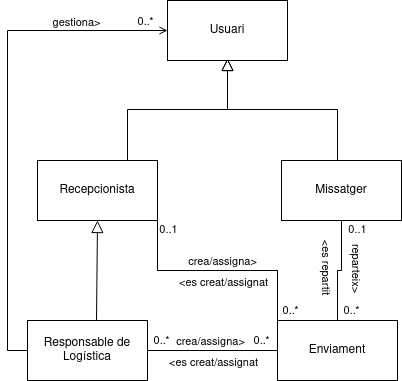

The diagram above was exported from draw.io. Its source (the exported page's mxGraphModel, read from the mxfile embedded in the PNG):
<mxGraphModel dx="1114" dy="594" grid="1" gridSize="10" guides="1" tooltips="1" connect="1" arrows="1" fold="1" page="1" pageScale="1" pageWidth="827" pageHeight="1169" math="0" shadow="0">
  <root>
    <mxCell id="WIyWlLk6GJQsqaUBKTNV-0" />
    <mxCell id="WIyWlLk6GJQsqaUBKTNV-1" parent="WIyWlLk6GJQsqaUBKTNV-0" />
    <mxCell id="zkfFHV4jXpPFQw0GAbJ--12" value="" style="endArrow=block;endSize=10;endFill=0;shadow=0;strokeWidth=1;rounded=0;edgeStyle=elbowEdgeStyle;elbow=vertical;" parent="WIyWlLk6GJQsqaUBKTNV-1" edge="1">
      <mxGeometry width="160" relative="1" as="geometry">
        <mxPoint x="320" y="300" as="sourcePoint" />
        <mxPoint x="420" y="198" as="targetPoint" />
      </mxGeometry>
    </mxCell>
    <mxCell id="zkfFHV4jXpPFQw0GAbJ--16" value="" style="endArrow=block;endSize=10;endFill=0;shadow=0;strokeWidth=1;rounded=0;edgeStyle=elbowEdgeStyle;elbow=vertical;" parent="WIyWlLk6GJQsqaUBKTNV-1" edge="1">
      <mxGeometry width="160" relative="1" as="geometry">
        <mxPoint x="530" y="300" as="sourcePoint" />
        <mxPoint x="420" y="198" as="targetPoint" />
      </mxGeometry>
    </mxCell>
    <mxCell id="RcDDlHvZqU_H9hgHqgJ2-7" value="" style="endArrow=block;html=1;rounded=0;endFill=0;endSize=10;exitX=0.575;exitY=0;exitDx=0;exitDy=0;exitPerimeter=0;entryX=0.5;entryY=1;entryDx=0;entryDy=0;" parent="WIyWlLk6GJQsqaUBKTNV-1" source="RcDDlHvZqU_H9hgHqgJ2-11" target="RcDDlHvZqU_H9hgHqgJ2-10" edge="1">
      <mxGeometry width="50" height="50" relative="1" as="geometry">
        <mxPoint x="319.5" y="440" as="sourcePoint" />
        <mxPoint x="319.5" y="360" as="targetPoint" />
      </mxGeometry>
    </mxCell>
    <mxCell id="RcDDlHvZqU_H9hgHqgJ2-9" value="Usuari" style="rounded=0;whiteSpace=wrap;html=1;" parent="WIyWlLk6GJQsqaUBKTNV-1" vertex="1">
      <mxGeometry x="360" y="140" width="120" height="60" as="geometry" />
    </mxCell>
    <mxCell id="RcDDlHvZqU_H9hgHqgJ2-10" value="&lt;div&gt;Recepcionista&lt;/div&gt;" style="rounded=0;whiteSpace=wrap;html=1;" parent="WIyWlLk6GJQsqaUBKTNV-1" vertex="1">
      <mxGeometry x="230" y="300" width="120" height="60" as="geometry" />
    </mxCell>
    <mxCell id="vY5dmRKdzInoGTaKMMmN-1" style="edgeStyle=orthogonalEdgeStyle;rounded=0;orthogonalLoop=1;jettySize=auto;html=1;exitX=0;exitY=0.5;exitDx=0;exitDy=0;entryX=0;entryY=0.5;entryDx=0;entryDy=0;endArrow=open;endFill=0;" parent="WIyWlLk6GJQsqaUBKTNV-1" source="RcDDlHvZqU_H9hgHqgJ2-11" target="RcDDlHvZqU_H9hgHqgJ2-9" edge="1">
      <mxGeometry relative="1" as="geometry" />
    </mxCell>
    <mxCell id="vY5dmRKdzInoGTaKMMmN-2" value="0..*" style="edgeLabel;html=1;align=center;verticalAlign=middle;resizable=0;points=[];" parent="vY5dmRKdzInoGTaKMMmN-1" connectable="0" vertex="1">
      <mxGeometry x="0.9093" y="-1" relative="1" as="geometry">
        <mxPoint y="-11" as="offset" />
      </mxGeometry>
    </mxCell>
    <mxCell id="vY5dmRKdzInoGTaKMMmN-3" value="gestiona&amp;gt;" style="edgeLabel;html=1;align=center;verticalAlign=middle;resizable=0;points=[];" parent="vY5dmRKdzInoGTaKMMmN-1" connectable="0" vertex="1">
      <mxGeometry x="0.5964" y="-4" relative="1" as="geometry">
        <mxPoint x="9" y="-13" as="offset" />
      </mxGeometry>
    </mxCell>
    <mxCell id="vY5dmRKdzInoGTaKMMmN-4" style="edgeStyle=orthogonalEdgeStyle;rounded=0;orthogonalLoop=1;jettySize=auto;html=1;exitX=1;exitY=0.5;exitDx=0;exitDy=0;entryX=0;entryY=0.5;entryDx=0;entryDy=0;endArrow=none;endFill=0;" parent="WIyWlLk6GJQsqaUBKTNV-1" source="RcDDlHvZqU_H9hgHqgJ2-11" target="zQs6ypwJVLCLY_eQQgEm-0" edge="1">
      <mxGeometry relative="1" as="geometry" />
    </mxCell>
    <mxCell id="vY5dmRKdzInoGTaKMMmN-16" value="crea/assigna&amp;gt;" style="edgeLabel;html=1;align=center;verticalAlign=middle;resizable=0;points=[];" parent="vY5dmRKdzInoGTaKMMmN-4" connectable="0" vertex="1">
      <mxGeometry x="-0.18" y="2" relative="1" as="geometry">
        <mxPoint x="9" y="-8" as="offset" />
      </mxGeometry>
    </mxCell>
    <mxCell id="vY5dmRKdzInoGTaKMMmN-17" value="&amp;lt;es creat/assignat" style="edgeLabel;html=1;align=center;verticalAlign=middle;resizable=0;points=[];" parent="vY5dmRKdzInoGTaKMMmN-4" connectable="0" vertex="1">
      <mxGeometry x="-0.18" y="2" relative="1" as="geometry">
        <mxPoint x="12" y="13" as="offset" />
      </mxGeometry>
    </mxCell>
    <mxCell id="vY5dmRKdzInoGTaKMMmN-18" value="crea/assigna&amp;gt;" style="edgeLabel;html=1;align=center;verticalAlign=middle;resizable=0;points=[];" parent="vY5dmRKdzInoGTaKMMmN-4" connectable="0" vertex="1">
      <mxGeometry x="-0.18" y="2" relative="1" as="geometry">
        <mxPoint x="21" y="-88" as="offset" />
      </mxGeometry>
    </mxCell>
    <mxCell id="vY5dmRKdzInoGTaKMMmN-19" value="&amp;lt;es creat/assignat" style="edgeLabel;html=1;align=center;verticalAlign=middle;resizable=0;points=[];" parent="vY5dmRKdzInoGTaKMMmN-4" connectable="0" vertex="1">
      <mxGeometry x="-0.18" y="2" relative="1" as="geometry">
        <mxPoint x="22" y="-67" as="offset" />
      </mxGeometry>
    </mxCell>
    <mxCell id="RcDDlHvZqU_H9hgHqgJ2-11" value="Responsable de Logística" style="rounded=0;whiteSpace=wrap;html=1;" parent="WIyWlLk6GJQsqaUBKTNV-1" vertex="1">
      <mxGeometry x="220" y="460" width="120" height="60" as="geometry" />
    </mxCell>
    <mxCell id="zQs6ypwJVLCLY_eQQgEm-0" value="&lt;div&gt;Enviament&lt;/div&gt;" style="rounded=0;whiteSpace=wrap;html=1;" parent="WIyWlLk6GJQsqaUBKTNV-1" vertex="1">
      <mxGeometry x="470" y="460" width="120" height="60" as="geometry" />
    </mxCell>
    <mxCell id="vY5dmRKdzInoGTaKMMmN-5" style="edgeStyle=orthogonalEdgeStyle;rounded=0;orthogonalLoop=1;jettySize=auto;html=1;exitX=0.5;exitY=1;exitDx=0;exitDy=0;endArrow=none;endFill=0;" parent="WIyWlLk6GJQsqaUBKTNV-1" source="RcDDlHvZqU_H9hgHqgJ2-12" target="zQs6ypwJVLCLY_eQQgEm-0" edge="1">
      <mxGeometry relative="1" as="geometry" />
    </mxCell>
    <mxCell id="vY5dmRKdzInoGTaKMMmN-13" value="reparteix&amp;gt;" style="edgeLabel;html=1;align=center;verticalAlign=middle;resizable=0;points=[];rotation=90;" parent="vY5dmRKdzInoGTaKMMmN-5" connectable="0" vertex="1">
      <mxGeometry x="-0.2471" y="4" relative="1" as="geometry">
        <mxPoint x="12" y="8" as="offset" />
      </mxGeometry>
    </mxCell>
    <mxCell id="vY5dmRKdzInoGTaKMMmN-14" value="&amp;lt;es repartit" style="edgeLabel;html=1;align=center;verticalAlign=middle;resizable=0;points=[];rotation=90;" parent="vY5dmRKdzInoGTaKMMmN-5" connectable="0" vertex="1">
      <mxGeometry x="-0.2471" y="4" relative="1" as="geometry">
        <mxPoint x="-18" y="7" as="offset" />
      </mxGeometry>
    </mxCell>
    <mxCell id="RcDDlHvZqU_H9hgHqgJ2-12" value="Missatger" style="rounded=0;whiteSpace=wrap;html=1;" parent="WIyWlLk6GJQsqaUBKTNV-1" vertex="1">
      <mxGeometry x="474" y="300" width="120" height="60" as="geometry" />
    </mxCell>
    <mxCell id="vY5dmRKdzInoGTaKMMmN-6" style="edgeStyle=orthogonalEdgeStyle;rounded=0;orthogonalLoop=1;jettySize=auto;html=1;exitX=1;exitY=1;exitDx=0;exitDy=0;entryX=0;entryY=0;entryDx=0;entryDy=0;endArrow=none;endFill=0;" parent="WIyWlLk6GJQsqaUBKTNV-1" source="RcDDlHvZqU_H9hgHqgJ2-10" target="zQs6ypwJVLCLY_eQQgEm-0" edge="1">
      <mxGeometry relative="1" as="geometry" />
    </mxCell>
    <mxCell id="vY5dmRKdzInoGTaKMMmN-7" value="0..1" style="edgeLabel;html=1;align=center;verticalAlign=middle;resizable=0;points=[];" parent="WIyWlLk6GJQsqaUBKTNV-1" connectable="0" vertex="1">
      <mxGeometry x="360.00189005989705" y="368.29461184564434" as="geometry" />
    </mxCell>
    <mxCell id="vY5dmRKdzInoGTaKMMmN-8" value="0..1" style="edgeLabel;html=1;align=center;verticalAlign=middle;resizable=0;points=[];" parent="WIyWlLk6GJQsqaUBKTNV-1" connectable="0" vertex="1">
      <mxGeometry x="549.751890059897" y="368.29461184564434" as="geometry" />
    </mxCell>
    <mxCell id="vY5dmRKdzInoGTaKMMmN-9" value="0..*" style="edgeLabel;html=1;align=center;verticalAlign=middle;resizable=0;points=[];" parent="WIyWlLk6GJQsqaUBKTNV-1" connectable="0" vertex="1">
      <mxGeometry x="353.2941167383908" y="479.9999999999998" as="geometry" />
    </mxCell>
    <mxCell id="vY5dmRKdzInoGTaKMMmN-10" value="0..*" style="edgeLabel;html=1;align=center;verticalAlign=middle;resizable=0;points=[];" parent="WIyWlLk6GJQsqaUBKTNV-1" connectable="0" vertex="1">
      <mxGeometry x="453.2941167383908" y="479.9999999999998" as="geometry" />
    </mxCell>
    <mxCell id="vY5dmRKdzInoGTaKMMmN-11" value="0..*" style="edgeLabel;html=1;align=center;verticalAlign=middle;resizable=0;points=[];" parent="WIyWlLk6GJQsqaUBKTNV-1" connectable="0" vertex="1">
      <mxGeometry x="543.2941167383908" y="449.9999999999998" as="geometry" />
    </mxCell>
    <mxCell id="vY5dmRKdzInoGTaKMMmN-12" value="0..*" style="edgeLabel;html=1;align=center;verticalAlign=middle;resizable=0;points=[];" parent="WIyWlLk6GJQsqaUBKTNV-1" connectable="0" vertex="1">
      <mxGeometry x="482.2941167383908" y="449.9999999999998" as="geometry" />
    </mxCell>
  </root>
</mxGraphModel>